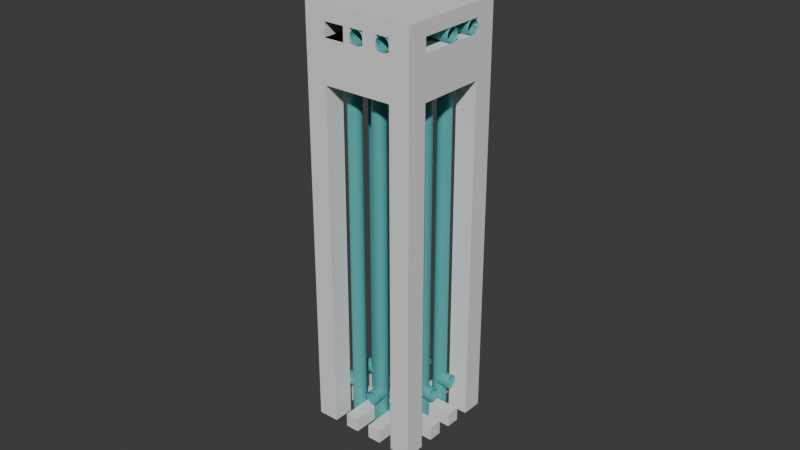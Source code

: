 # Source: vent035.blend  (saved by Blender 5.1.29; exported with 4.5.12 LTS)
import bpy
from mathutils import Matrix  # noqa: F401  (used for matrix-valued properties, if any)

bpy.ops.wm.read_factory_settings(use_empty=True)
scene = bpy.context.scene
scene.name = 'Scene'

# ---- collections
col_vents = bpy.data.collections.new('vents'); scene.collection.children.link(col_vents)

# ---- materials (node trees are filled in below, after node groups)
mat_material = bpy.data.materials.new('Material')

# ---- material node trees
mat_material.use_nodes = True; mat_material.node_tree.nodes.clear()
_N = mat_material.node_tree.nodes; _L = mat_material.node_tree.links
n0 = _N.new('ShaderNodeBsdfPrincipled'); n0.name = 'Principled BSDF'; n0.location = (-200, 100)
n0.inputs[0].default_value = (0.09139, 0.4162, 0.4162, 1.0)
n1 = _N.new('ShaderNodeOutputMaterial'); n1.name = 'Material Output'; n1.location = (200, 100)
_L.new(n0.outputs[0], n1.inputs[0])
n1.is_active_output = True

# ---- world
world_world = bpy.data.worlds.new('World'); scene.world = world_world
world_world.use_nodes = True; world_world.node_tree.nodes.clear()
_N = world_world.node_tree.nodes; _L = world_world.node_tree.links
n0 = _N.new('ShaderNodeOutputWorld'); n0.name = 'World Output'; n0.location = (200, 100)
n1 = _N.new('ShaderNodeBackground'); n1.name = 'Background'; n1.location = (-200, 100)
n1.inputs[0].default_value = (0.05088, 0.05088, 0.05088, 1.0)
_L.new(n1.outputs[0], n0.inputs[0])
n0.is_active_output = True
world_world.color = (0.05088, 0.05088, 0.05088)
world_world.sun_shadow_jitter_overblur = 0.0

# ---- meshes
me_cube_001 = bpy.data.meshes.new('Cube.001')
me_cube_001.from_pydata([(-0.8, -1.0, -1.0), (-0.8, -1.0, 1.0), (-0.8, 1.0, -1.0), (-0.8, 1.0, 1.0), (0.8, -1.0, -1.0), (0.8, -1.0, 1.0), (0.8, 1.0, -1.0), (0.8, 1.0, 1.0)], [], [(0, 1, 3, 2), (2, 3, 7, 6), (6, 7, 5, 4), (4, 5, 1, 0), (2, 6, 4, 0), (7, 3, 1, 5)])
_uv = me_cube_001.uv_layers.new(name='UVMap')
_uv.uv.foreach_set('vector', [0.375, 0.0, 0.625, 0.0, 0.625, 0.25, 0.375, 0.25, 0.375, 0.25, 0.625, 0.25, 0.625, 0.5, 0.375, 0.5, 0.375, 0.5, 0.625, 0.5, 0.625, 0.75, 0.375, 0.75, 0.375, 0.75, 0.625, 0.75, 0.625, 1.0, 0.375, 1.0, 0.125, 0.5, 0.375, 0.5, 0.375, 0.75, 0.125, 0.75, 0.625, 0.5, 0.875, 0.5, 0.875, 0.75, 0.625, 0.75])
me_cube_001.update()
me_cube_002 = bpy.data.meshes.new('Cube.002')
me_cube_002.from_pydata([(-0.8, -3.008, -1.001), (-0.8, -3.008, 0.179), (-0.8, -1.008, -1.001), (-0.8, -1.008, 0.179), (0.8, -3.008, -1.001), (0.8, -3.008, 0.179), (0.8, -1.008, -1.001), (0.8, -1.008, 0.179), (-0.8, -3.008, -0.9223), (-0.8, -3.0, 0.1396), (-0.8, -1.008, 0.1396), (-0.8, -1.008, -0.9223), (0.8, -1.008, 0.1396), (0.8, -1.008, -0.9223), (0.8, -3.0, 0.1396), (0.8, -3.008, -0.9223), (-0.8, -3.008, -0.883), (-0.8, -3.0, 0.1003), (-0.8, -1.008, 0.1003), (-0.8, -1.008, -0.883), (0.8, -1.008, 0.1003), (0.8, -1.008, -0.883), (0.8, -3.0, 0.1003), (0.8, -3.008, -0.883), (6.133, -3.008, -1.001), (6.133, -3.008, 0.179), (6.133, -1.008, -1.001), (6.133, -1.008, 0.179), (7.733, -3.008, -1.001), (7.733, -3.008, 0.179), (7.733, -1.008, -1.001), (7.733, -1.008, 0.179), (6.133, -3.008, -0.9223), (6.133, -3.008, 0.1396), (6.133, -1.008, 0.1396), (6.133, -1.008, -0.9223), (7.733, -1.008, 0.1396), (7.733, -1.008, -0.9223), (7.733, -3.008, 0.1396), (7.733, -3.008, -0.9223), (6.133, -3.008, -0.883), (6.133, -3.008, 0.1003), (6.133, -1.008, 0.1003), (6.133, -1.008, -0.883), (7.733, -1.008, 0.1003), (7.733, -1.008, -0.883), (7.733, -3.008, 0.1003), (7.733, -3.008, -0.883), (-0.8, -3.008, -0.0177), (-0.8, -1.008, -0.0177), (0.8, -1.008, -0.0177), (0.8, -3.008, -0.0177), (6.133, -3.008, -0.0177), (6.133, -1.008, -0.0177), (7.733, -1.008, -0.0177), (7.733, -3.008, -0.0177), (5.067, -3.008, 0.1396), (4.0, -3.008, 0.1396), (2.933, -3.008, 0.1396), (2.08, -3.008, 0.1396), (5.067, -3.008, 0.179), (4.0, -3.008, 0.179), (2.933, -3.008, 0.179), (2.08, -3.008, 0.179), (7.733, -9.658, -1.001), (7.733, -9.658, 0.179), (7.733, -11.66, -1.001), (7.733, -11.66, 0.179), (6.133, -9.658, -1.001), (6.133, -9.658, 0.179), (6.133, -11.66, -1.001), (6.133, -11.66, 0.179), (7.733, -9.658, -0.9223), (7.733, -9.658, 0.1396), (7.733, -11.66, 0.1396), (7.733, -11.66, -0.9223), (6.133, -11.66, 0.1396), (6.133, -11.66, -0.9223), (6.133, -9.658, 0.1396), (6.133, -9.658, -0.9223), (7.733, -9.658, -0.883), (7.733, -9.658, 0.1003), (7.733, -11.66, 0.1003), (7.733, -11.66, -0.883), (6.133, -11.66, 0.1003), (6.133, -11.66, -0.883), (6.133, -9.658, 0.1003), (6.133, -9.658, -0.883), (0.8, -9.658, -1.001), (0.8, -9.658, 0.179), (0.8, -11.66, -1.001), (0.8, -11.66, 0.179), (-0.8, -9.658, -1.001), (-0.8, -9.658, 0.179), (-0.8, -11.66, -1.001), (-0.8, -11.66, 0.179), (0.8, -9.658, -0.9223), (0.8, -9.658, 0.1396), (0.8, -11.66, 0.1396), (0.8, -11.66, -0.9223), (-0.8, -11.66, 0.1396), (-0.8, -11.66, -0.9223), (-0.8, -9.658, 0.1396), (-0.8, -9.658, -0.9223), (0.8, -9.658, -0.883), (0.8, -9.658, 0.1003), (0.8, -11.66, 0.1003), (0.8, -11.66, -0.883), (-0.8, -11.66, 0.1003), (-0.8, -11.66, -0.883), (-0.8, -9.658, 0.1003), (-0.8, -9.658, -0.883), (7.733, -9.658, -0.0177), (7.733, -11.66, -0.0177), (6.133, -11.66, -0.0177), (6.133, -9.658, -0.0177), (0.8, -9.658, -0.0177), (0.8, -11.66, -0.0177), (-0.8, -11.66, -0.0177), (-0.8, -9.658, -0.0177), (2.4, -9.658, 0.1396), (2.933, -9.658, 0.1396), (4.0, -9.658, 0.1396), (5.067, -9.658, 0.1396), (2.08, -9.658, 0.179), (2.933, -9.658, 0.179), (4.0, -9.658, 0.179), (5.067, -9.658, 0.179), (2.933, -7.0, 0.179), (2.933, -5.667, 0.179), (2.933, -7.0, 0.1396), (2.933, -5.667, 0.1396), (4.0, -5.667, 0.1396), (4.0, -7.0, 0.1396), (4.0, -7.0, 0.179), (4.0, -5.667, 0.179), (6.133, -3.008, 0.0413), (0.8, -3.008, 0.0413), (0.8, -9.658, 0.0413), (6.133, -9.658, 0.0413), (5.067, -3.008, 0.1003), (4.0, -3.008, 0.1003), (2.933, -3.008, 0.1003), (1.867, -3.008, 0.1003), (5.067, -3.008, 0.0413), (4.0, -3.008, 0.0413), (2.933, -3.008, 0.0413), (1.867, -3.008, 0.0413), (0.8, -8.328, 0.1003), (0.8, -6.998, 0.1003), (0.8, -5.668, 0.1003), (0.8, -5.0, 0.1003), (0.8, -8.328, 0.0413), (0.8, -6.998, 0.0413), (0.8, -5.668, 0.0413), (0.8, -4.338, 0.0413), (2.4, -9.658, 0.1003), (2.933, -9.658, 0.1003), (4.0, -9.658, 0.1003), (5.067, -9.658, 0.1003), (1.867, -9.658, 0.0413), (2.933, -9.658, 0.0413), (4.0, -9.658, 0.0413), (5.067, -9.658, 0.0413), (6.133, -4.338, 0.1003), (6.133, -5.668, 0.1003), (6.133, -6.998, 0.1003), (6.133, -8.328, 0.1003), (6.133, -8.328, 0.0413), (6.133, -6.998, 0.0413), (6.133, -5.668, 0.0413), (6.133, -4.338, 0.0413), (5.067, -3.008, 0.1003), (4.0, -3.008, 0.1003), (5.067, -3.008, 0.0413), (4.0, -3.008, 0.0413), (5.067, -4.338, 0.1003), (4.0, -4.338, 0.1003), (5.067, -4.338, 0.0413), (4.0, -4.338, 0.0413), (5.067, -5.668, 0.1003), (4.0, -5.668, 0.1003), (5.067, -5.668, 0.0413), (4.0, -5.668, 0.0413), (2.933, -5.668, 0.1003), (1.867, -5.668, 0.1003), (2.933, -5.668, 0.0413), (1.867, -5.668, 0.0413), (1.867, -8.328, 0.1003), (1.867, -6.998, 0.1003), (1.867, -8.328, 0.0413), (1.867, -6.998, 0.0413), (2.933, -8.328, 0.1003), (2.933, -6.998, 0.1003), (2.933, -8.328, 0.0413), (2.933, -6.998, 0.0413), (4.0, -8.328, 0.1003), (5.067, -8.328, 0.1003), (4.0, -8.328, 0.0413), (5.067, -8.328, 0.0413), (4.0, -6.998, 0.1003), (5.067, -6.998, 0.1003), (4.0, -6.998, 0.0413), (5.067, -6.998, 0.0413), (1.867, -4.338, 0.1003), (2.933, -4.338, 0.1003), (2.933, -4.338, 0.0413), (1.867, -4.338, 0.0413), (2.4, -11.66, 0.1396), (2.933, -11.66, 0.1396), (4.0, -11.66, 0.1396), (5.067, -11.66, 0.1396), (5.067, -11.66, 0.1003), (4.0, -11.66, 0.1003), (2.933, -11.66, 0.1003), (2.4, -11.66, 0.1003), (-0.8, -5.0, 0.1003), (-0.8, -5.668, 0.1003), (-0.8, -6.998, 0.1003), (-0.8, -8.328, 0.1003), (-0.8, -8.328, 0.1396), (-0.8, -6.998, 0.1396), (-0.8, -5.668, 0.1396), (-0.8, -5.0, 0.1396), (0.8, -8.328, 0.1396), (0.8, -6.998, 0.1396), (0.8, -5.668, 0.1396), (0.8, -5.0, 0.1396), (5.067, -1.008, 0.1396), (4.0, -1.008, 0.1396), (2.933, -1.008, 0.1396), (1.867, -1.008, 0.1396), (1.867, -1.008, 0.1003), (2.933, -1.008, 0.1003), (4.0, -1.008, 0.1003), (5.067, -1.008, 0.1003)], [], [(9, 1, 3, 10), (10, 3, 7, 12), (34, 33, 56, 57, 58, 59, 14, 12, 231, 230, 229, 228), (89, 124, 63, 5), (2, 6, 4, 0), (7, 3, 1, 5), (4, 15, 8, 0), (22, 14, 9, 17), (6, 13, 15, 4), (20, 12, 14, 22), (2, 11, 13, 6), (18, 10, 12, 20), (0, 8, 11, 2), (17, 9, 10, 18), (8, 16, 19, 11), (48, 17, 18, 49), (11, 19, 21, 13), (49, 18, 20, 50), (13, 21, 23, 15), (53, 52, 51, 50), (15, 23, 16, 8), (138, 116, 51, 137, 155, 154, 153, 152), (27, 34, 228, 229, 230, 231, 12, 7), (34, 27, 31, 36), (36, 31, 29, 38), (65, 73, 38, 29), (26, 30, 28, 24), (31, 27, 25, 29), (28, 39, 32, 24), (46, 38, 33, 41), (30, 37, 39, 28), (44, 36, 38, 46), (26, 35, 37, 30), (42, 34, 36, 44), (24, 32, 35, 26), (41, 33, 34, 42), (32, 40, 43, 35), (42, 53, 50, 20, 232, 233, 234, 235), (35, 43, 45, 37), (53, 42, 44, 54), (37, 45, 47, 39), (54, 44, 46, 55), (39, 47, 40, 32), (81, 112, 55, 46), (59, 63, 5, 14), (25, 27, 7, 5, 63, 62, 61, 60), (47, 55, 52, 40), (45, 54, 55, 47), (43, 53, 54, 45), (40, 52, 53, 43), (23, 51, 48, 16), (21, 50, 51, 23), (19, 49, 50, 21), (16, 48, 49, 19), (41, 42, 235, 234, 233, 232, 20, 22, 143, 142, 141, 140), (33, 25, 60, 56), (126, 127, 60, 61, 135, 134), (57, 61, 62, 58), (124, 125, 128, 129, 62, 63), (73, 65, 67, 74), (74, 67, 71, 76), (98, 97, 120, 121, 122, 123, 78, 76, 211, 210, 209, 208), (69, 65, 29, 25), (66, 70, 68, 64), (71, 67, 65, 69), (68, 79, 72, 64), (86, 78, 73, 81), (70, 77, 79, 68), (84, 76, 78, 86), (66, 75, 77, 70), (82, 74, 76, 84), (64, 72, 75, 66), (81, 73, 74, 82), (72, 80, 83, 75), (112, 81, 82, 113), (75, 83, 85, 77), (113, 82, 84, 114), (77, 85, 87, 79), (117, 116, 115, 114), (79, 87, 80, 72), (86, 81, 46, 41, 164, 165, 166, 167), (91, 98, 208, 209, 210, 211, 76, 71), (98, 91, 95, 100), (100, 95, 93, 102), (127, 69, 25, 60), (90, 94, 92, 88), (95, 91, 89, 93), (92, 103, 96, 88), (110, 102, 97, 105), (94, 101, 103, 92), (108, 100, 102, 110), (90, 99, 101, 94), (106, 98, 100, 108), (88, 96, 99, 90), (105, 97, 98, 106), (96, 104, 107, 99), (106, 117, 114, 84, 212, 213, 214, 215), (99, 107, 109, 101), (117, 106, 108, 118), (101, 109, 111, 103), (118, 108, 110, 119), (103, 111, 104, 96), (110, 105, 148, 149, 150, 151, 22, 17, 216, 217, 218, 219), (123, 127, 69, 78), (89, 91, 71, 69, 127, 126, 125, 124), (111, 119, 116, 104), (109, 118, 119, 111), (107, 117, 118, 109), (104, 116, 117, 107), (87, 115, 112, 80), (85, 114, 115, 87), (83, 113, 114, 85), (80, 112, 113, 83), (105, 106, 215, 214, 213, 212, 84, 86, 159, 158, 157, 156), (97, 89, 124, 120), (120, 124, 63, 59), (121, 125, 126, 122), (129, 131, 132, 135), (62, 129, 135, 61), (59, 120, 97, 224, 225, 226, 227, 14), (127, 123, 56, 60), (73, 78, 33, 38), (97, 102, 220, 221, 222, 223, 9, 14, 227, 226, 225, 224), (102, 93, 1, 9, 223, 222, 221, 220), (123, 56, 33, 78), (93, 89, 5, 1), (134, 133, 130, 128), (128, 130, 131, 129), (126, 134, 128, 125), (133, 134, 135, 132), (131, 58, 57, 132), (133, 122, 121, 130), (116, 119, 48, 51), (119, 110, 219, 218, 217, 216, 17, 48), (112, 115, 52, 55), (171, 164, 41, 136), (115, 139, 168, 169, 170, 171, 136, 52), (116, 138, 160, 161, 162, 163, 139, 115), (52, 136, 144, 145, 146, 147, 137, 51), (151, 155, 137, 22), (160, 138, 105, 156), (115, 52, 41, 164, 165, 166, 167, 86), (41, 140, 141, 142, 143, 22, 51, 52), (51, 116, 105, 148, 149, 150, 151, 22), (86, 159, 158, 157, 156, 105, 116, 115), (105, 138, 152, 148), (149, 148, 188, 189), (149, 153, 154, 150), (150, 154, 155, 151), (139, 163, 159, 86), (162, 158, 196, 198), (162, 161, 157, 158), (161, 160, 156, 157), (139, 86, 167, 168), (199, 203, 169, 168), (169, 166, 165, 170), (182, 178, 171, 170), (140, 141, 173, 172), (146, 145, 141, 142), (205, 204, 185, 184), (137, 147, 143, 22), (144, 136, 41, 140), (173, 175, 179, 177), (141, 145, 175, 173), (145, 144, 174, 175), (144, 140, 172, 174), (176, 177, 181, 180), (172, 173, 177, 176), (174, 172, 176, 178), (175, 174, 178, 179), (183, 182, 180, 181), (180, 182, 170, 165), (179, 178, 182, 183), (184, 186, 183, 181), (195, 191, 187, 186), (205, 184, 181, 177), (204, 207, 187, 185), (207, 206, 186, 187), (188, 190, 194, 192), (148, 152, 190, 188), (153, 149, 189, 191), (152, 153, 191, 190), (202, 198, 194, 195), (189, 188, 192, 193), (193, 195, 186, 184), (190, 191, 195, 194), (199, 198, 202, 203), (163, 162, 198, 199), (158, 159, 197, 196), (159, 163, 199, 197), (203, 202, 200, 201), (197, 199, 168, 167), (196, 197, 201, 200), (200, 202, 195, 193), (203, 201, 166, 169), (201, 197, 167, 166), (178, 176, 164, 171), (176, 180, 165, 164), (147, 146, 206, 207), (143, 147, 207, 204), (146, 142, 205, 206), (142, 143, 204, 205), (186, 206, 179, 183), (206, 205, 177, 179), (191, 189, 185, 187), (189, 193, 184, 185), (198, 196, 192, 194), (196, 200, 193, 192), (213, 212, 211, 210), (215, 214, 209, 208), (105, 106, 215, 156), (208, 98, 97, 120), (156, 215, 208, 120), (158, 213, 210, 122), (210, 209, 121, 122), (214, 157, 121, 209), (157, 156, 120, 121), (212, 159, 123, 211), (159, 158, 122, 123), (220, 221, 218, 219), (224, 220, 219, 148), (224, 97, 102, 220), (226, 225, 221, 222), (222, 223, 216, 217), (9, 223, 227, 14), (221, 225, 149, 218), (225, 224, 148, 149), (226, 222, 217, 150), (223, 227, 151, 216), (227, 226, 150, 151)])
_uv = me_cube_002.uv_layers.new(name='UVMap')
_uv.uv.foreach_set('vector', [0.5417, 0.0, 0.625, 0.0, 0.625, 0.25, 0.5417, 0.25, 0.5417, 0.25, 0.625, 0.25, 0.625, 0.5, 0.5417, 0.5, 0.5417, 0.25, 0.5417, 0.0, 0.5417, 0.15, 0.5417, 0.3, 0.5417, 0.45, 0.5417, 0.6, 0.5417, 0.75, 0.5417, 0.5, 0.5417, 0.45, 0.5417, 0.4, 0.5417, 0.35, 0.5417, 0.3, 0.625, 1.0, 0.625, 0.95, 0.675, 0.75, 0.625, 0.75, 0.125, 0.5, 0.375, 0.5, 0.375, 0.75, 0.125, 0.75, 0.625, 0.5, 0.875, 0.5, 0.875, 0.75, 0.625, 0.75, 0.375, 0.75, 0.4583, 0.75, 0.4583, 1.0, 0.375, 1.0, 0.5139, 0.75, 0.5417, 0.75, 0.5417, 1.0, 0.5139, 1.0, 0.375, 0.5, 0.4583, 0.5, 0.4583, 0.75, 0.375, 0.75, 0.5139, 0.5, 0.5417, 0.5, 0.5417, 0.75, 0.5139, 0.75, 0.375, 0.25, 0.4583, 0.25, 0.4583, 0.5, 0.375, 0.5, 0.5139, 0.25, 0.5417, 0.25, 0.5417, 0.5, 0.5139, 0.5, 0.375, 0.0, 0.4583, 0.0, 0.4583, 0.25, 0.375, 0.25, 0.5139, 0.0, 0.5417, 0.0, 0.5417, 0.25, 0.5139, 0.25, 0.4583, 0.0, 0.4861, 0.0, 0.4861, 0.25, 0.4583, 0.25, 0.5, 0.0, 0.5139, 0.0, 0.5139, 0.25, 0.5, 0.25, 0.4583, 0.25, 0.4861, 0.25, 0.4861, 0.5, 0.4583, 0.5, 0.5, 0.25, 0.5139, 0.25, 0.5139, 0.5, 0.5, 0.5, 0.4583, 0.5, 0.4861, 0.5, 0.4861, 0.75, 0.4583, 0.75, 0.5, 0.25, 0.5, 0.0, 0.5, 0.75, 0.5, 0.5, 0.4583, 0.75, 0.4861, 0.75, 0.4861, 1.0, 0.4583, 1.0, 0.5069, 1.0, 0.5, 1.0, 0.5, 0.75, 0.5069, 0.75, 0.5069, 0.8, 0.5069, 0.85, 0.5069, 0.9, 0.5069, 0.95, 0.625, 0.25, 0.5417, 0.25, 0.5417, 0.3, 0.5417, 0.35, 0.5417, 0.4, 0.5417, 0.45, 0.5417, 0.5, 0.625, 0.5, 0.5417, 0.25, 0.625, 0.25, 0.625, 0.5, 0.5417, 0.5, 0.5417, 0.5, 0.625, 0.5, 0.625, 0.75, 0.5417, 0.75, 0.625, 0.0, 0.5417, 0.0, 0.5417, 0.75, 0.625, 0.75, 0.125, 0.5, 0.375, 0.5, 0.375, 0.75, 0.125, 0.75, 0.625, 0.5, 0.875, 0.5, 0.875, 0.75, 0.625, 0.75, 0.375, 0.75, 0.4583, 0.75, 0.4583, 1.0, 0.375, 1.0, 0.5139, 0.75, 0.5417, 0.75, 0.5417, 1.0, 0.5139, 1.0, 0.375, 0.5, 0.4583, 0.5, 0.4583, 0.75, 0.375, 0.75, 0.5139, 0.5, 0.5417, 0.5, 0.5417, 0.75, 0.5139, 0.75, 0.375, 0.25, 0.4583, 0.25, 0.4583, 0.5, 0.375, 0.5, 0.5139, 0.25, 0.5417, 0.25, 0.5417, 0.5, 0.5139, 0.5, 0.375, 0.0, 0.4583, 0.0, 0.4583, 0.25, 0.375, 0.25, 0.5139, 0.0, 0.5417, 0.0, 0.5417, 0.25, 0.5139, 0.25, 0.4583, 0.0, 0.4861, 0.0, 0.4861, 0.25, 0.4583, 0.25, 0.5139, 0.25, 0.5, 0.25, 0.5, 0.5, 0.5139, 0.5, 0.5139, 0.45, 0.5139, 0.4, 0.5139, 0.35, 0.5139, 0.3, 0.4583, 0.25, 0.4861, 0.25, 0.4861, 0.5, 0.4583, 0.5, 0.5, 0.25, 0.5139, 0.25, 0.5139, 0.5, 0.5, 0.5, 0.4583, 0.5, 0.4861, 0.5, 0.4861, 0.75, 0.4583, 0.75, 0.5, 0.5, 0.5139, 0.5, 0.5139, 0.75, 0.5, 0.75, 0.4583, 0.75, 0.4861, 0.75, 0.4861, 1.0, 0.4583, 1.0, 0.5139, 0.0, 0.5, 0.0, 0.5, 0.75, 0.5139, 0.75, 0.5417, 0.8, 0.625, 0.8, 0.625, 0.75, 0.5417, 0.75, 0.875, 0.75, 0.875, 0.5, 0.625, 0.5, 0.625, 0.75, 0.675, 0.75, 0.725, 0.75, 0.775, 0.75, 0.825, 0.75, 0.4861, 0.75, 0.5, 0.75, 0.5, 1.0, 0.4861, 1.0, 0.4861, 0.5, 0.5, 0.5, 0.5, 0.75, 0.4861, 0.75, 0.4861, 0.25, 0.5, 0.25, 0.5, 0.5, 0.4861, 0.5, 0.4861, 0.0, 0.5, 0.0, 0.5, 0.25, 0.4861, 0.25, 0.4861, 0.75, 0.5, 0.75, 0.5, 1.0, 0.4861, 1.0, 0.4861, 0.5, 0.5, 0.5, 0.5, 0.75, 0.4861, 0.75, 0.4861, 0.25, 0.5, 0.25, 0.5, 0.5, 0.4861, 0.5, 0.4861, 0.0, 0.5, 0.0, 0.5, 0.25, 0.4861, 0.25, 0.5139, 0.0, 0.5139, 0.25, 0.5139, 0.3, 0.5139, 0.35, 0.5139, 0.4, 0.5139, 0.45, 0.5139, 0.5, 0.5139, 0.75, 0.5139, 0.6, 0.5139, 0.45, 0.5139, 0.3, 0.5139, 0.15, 0.5417, 1.0, 0.625, 1.0, 0.625, 0.95, 0.5417, 0.95, 0.725, 0.75, 0.675, 0.75, 0.825, 0.75, 0.775, 0.75, 0.7583, 0.75, 0.7417, 0.75, 0.5417, 0.9, 0.625, 0.9, 0.625, 0.85, 0.5417, 0.85, 0.825, 0.75, 0.775, 0.75, 0.7583, 0.75, 0.7417, 0.75, 0.725, 0.75, 0.675, 0.75, 0.5417, 0.0, 0.625, 0.0, 0.625, 0.25, 0.5417, 0.25, 0.5417, 0.25, 0.625, 0.25, 0.625, 0.5, 0.5417, 0.5, 0.5417, 0.25, 0.5417, 0.0, 0.5417, 0.15, 0.5417, 0.3, 0.5417, 0.45, 0.5417, 0.6, 0.5417, 0.75, 0.5417, 0.5, 0.5417, 0.45, 0.5417, 0.4, 0.5417, 0.35, 0.5417, 0.3, 0.625, 0.75, 0.875, 0.75, 0.625, 0.75, 0.875, 0.75, 0.125, 0.5, 0.375, 0.5, 0.375, 0.75, 0.125, 0.75, 0.625, 0.5, 0.875, 0.5, 0.875, 0.75, 0.625, 0.75, 0.375, 0.75, 0.4583, 0.75, 0.4583, 1.0, 0.375, 1.0, 0.5139, 0.75, 0.5417, 0.75, 0.5417, 1.0, 0.5139, 1.0, 0.375, 0.5, 0.4583, 0.5, 0.4583, 0.75, 0.375, 0.75, 0.5139, 0.5, 0.5417, 0.5, 0.5417, 0.75, 0.5139, 0.75, 0.375, 0.25, 0.4583, 0.25, 0.4583, 0.5, 0.375, 0.5, 0.5139, 0.25, 0.5417, 0.25, 0.5417, 0.5, 0.5139, 0.5, 0.375, 0.0, 0.4583, 0.0, 0.4583, 0.25, 0.375, 0.25, 0.5139, 0.0, 0.5417, 0.0, 0.5417, 0.25, 0.5139, 0.25, 0.4583, 0.0, 0.4861, 0.0, 0.4861, 0.25, 0.4583, 0.25, 0.5, 0.0, 0.5139, 0.0, 0.5139, 0.25, 0.5, 0.25, 0.4583, 0.25, 0.4861, 0.25, 0.4861, 0.5, 0.4583, 0.5, 0.5, 0.25, 0.5139, 0.25, 0.5139, 0.5, 0.5, 0.5, 0.4583, 0.5, 0.4861, 0.5, 0.4861, 0.75, 0.4583, 0.75, 0.5, 0.25, 0.5, 0.0, 0.5, 0.75, 0.5, 0.5, 0.4583, 0.75, 0.4861, 0.75, 0.4861, 1.0, 0.4583, 1.0, 0.5139, 0.75, 0.5139, 1.0, 0.5139, 0.75, 0.5139, 1.0, 0.5139, 0.95, 0.5139, 0.9, 0.5139, 0.85, 0.5139, 0.8, 0.625, 0.25, 0.5417, 0.25, 0.5417, 0.3, 0.5417, 0.35, 0.5417, 0.4, 0.5417, 0.45, 0.5417, 0.5, 0.625, 0.5, 0.5417, 0.25, 0.625, 0.25, 0.625, 0.5, 0.5417, 0.5, 0.5417, 0.5, 0.625, 0.5, 0.625, 0.75, 0.5417, 0.75, 0.675, 0.75, 0.625, 0.75, 0.625, 1.0, 0.625, 0.95, 0.125, 0.5, 0.375, 0.5, 0.375, 0.75, 0.125, 0.75, 0.625, 0.5, 0.875, 0.5, 0.875, 0.75, 0.625, 0.75, 0.375, 0.75, 0.4583, 0.75, 0.4583, 1.0, 0.375, 1.0, 0.5139, 0.75, 0.5417, 0.75, 0.5417, 1.0, 0.5139, 1.0, 0.375, 0.5, 0.4583, 0.5, 0.4583, 0.75, 0.375, 0.75, 0.5139, 0.5, 0.5417, 0.5, 0.5417, 0.75, 0.5139, 0.75, 0.375, 0.25, 0.4583, 0.25, 0.4583, 0.5, 0.375, 0.5, 0.5139, 0.25, 0.5417, 0.25, 0.5417, 0.5, 0.5139, 0.5, 0.375, 0.0, 0.4583, 0.0, 0.4583, 0.25, 0.375, 0.25, 0.5139, 0.0, 0.5417, 0.0, 0.5417, 0.25, 0.5139, 0.25, 0.4583, 0.0, 0.4861, 0.0, 0.4861, 0.25, 0.4583, 0.25, 0.5139, 0.25, 0.5, 0.25, 0.5, 0.5, 0.5139, 0.5, 0.5139, 0.45, 0.5139, 0.4, 0.5139, 0.35, 0.5139, 0.3, 0.4583, 0.25, 0.4861, 0.25, 0.4861, 0.5, 0.4583, 0.5, 0.5, 0.25, 0.5139, 0.25, 0.5139, 0.5, 0.5, 0.5, 0.4583, 0.5, 0.4861, 0.5, 0.4861, 0.75, 0.4583, 0.75, 0.5, 0.5, 0.5139, 0.5, 0.5139, 0.75, 0.5, 0.75, 0.4583, 0.75, 0.4861, 0.75, 0.4861, 1.0, 0.4583, 1.0, 0.5139, 0.75, 0.5139, 1.0, 0.5139, 0.95, 0.5139, 0.9, 0.5139, 0.85, 0.5139, 0.8, 0.5139, 0.75, 0.5139, 1.0, 0.5139, 0.95, 0.5139, 0.9, 0.5139, 0.85, 0.5139, 0.8, 0.5417, 0.8, 0.625, 0.8, 0.625, 0.75, 0.5417, 0.75, 0.875, 0.75, 0.875, 0.5, 0.625, 0.5, 0.625, 0.75, 0.675, 0.75, 0.725, 0.75, 0.775, 0.75, 0.825, 0.75, 0.4861, 0.75, 0.5, 0.75, 0.5, 1.0, 0.4861, 1.0, 0.4861, 0.5, 0.5, 0.5, 0.5, 0.75, 0.4861, 0.75, 0.4861, 0.25, 0.5, 0.25, 0.5, 0.5, 0.4861, 0.5, 0.4861, 0.0, 0.5, 0.0, 0.5, 0.25, 0.4861, 0.25, 0.4861, 0.75, 0.5, 0.75, 0.5, 1.0, 0.4861, 1.0, 0.4861, 0.5, 0.5, 0.5, 0.5, 0.75, 0.4861, 0.75, 0.4861, 0.25, 0.5, 0.25, 0.5, 0.5, 0.4861, 0.5, 0.4861, 0.0, 0.5, 0.0, 0.5, 0.25, 0.4861, 0.25, 0.5139, 0.0, 0.5139, 0.25, 0.5139, 0.3, 0.5139, 0.35, 0.5139, 0.4, 0.5139, 0.45, 0.5139, 0.5, 0.5139, 0.75, 0.5139, 0.6, 0.5139, 0.45, 0.5139, 0.3, 0.5139, 0.15, 0.5417, 1.0, 0.625, 1.0, 0.625, 0.95, 0.5417, 0.95, 0.5417, 0.95, 0.625, 0.95, 0.625, 0.8, 0.5417, 0.8, 0.5417, 0.9, 0.625, 0.9, 0.625, 0.85, 0.5417, 0.85, 0.625, 0.8667, 0.5417, 0.8667, 0.5417, 0.8833, 0.625, 0.8833, 0.725, 0.75, 0.7417, 0.75, 0.7583, 0.75, 0.775, 0.75, 0.5417, 0.8, 0.5417, 0.95, 0.5417, 1.0, 0.5417, 0.95, 0.5417, 0.9, 0.5417, 0.85, 0.5417, 0.8, 0.5417, 0.75, 0.625, 0.8, 0.5417, 0.8, 0.5417, 0.95, 0.625, 0.95, 0.5417, 1.0, 0.5417, 0.75, 0.5417, 1.0, 0.5417, 0.75, 0.5417, 1.0, 0.5417, 0.75, 0.5417, 0.8, 0.5417, 0.85, 0.5417, 0.9, 0.5417, 0.95, 0.5417, 1.0, 0.5417, 0.75, 0.5417, 0.8, 0.5417, 0.85, 0.5417, 0.9, 0.5417, 0.95, 0.5417, 0.75, 0.625, 0.75, 0.625, 0.0, 0.5417, 0.0, 0.5417, 0.15, 0.5417, 0.3, 0.5417, 0.45, 0.5417, 0.6, 0.5417, 0.8, 0.5417, 0.95, 0.5417, 1.0, 0.5417, 0.75, 0.625, 0.75, 0.875, 0.75, 0.625, 0.75, 0.875, 0.75, 0.625, 0.8667, 0.5417, 0.8667, 0.5417, 0.8833, 0.625, 0.8833, 0.625, 0.8833, 0.5417, 0.8833, 0.5417, 0.8667, 0.625, 0.8667, 0.725, 0.75, 0.7417, 0.75, 0.7583, 0.75, 0.775, 0.75, 0.5417, 0.8667, 0.625, 0.8667, 0.625, 0.8833, 0.5417, 0.8833, 0.5417, 0.8667, 0.5417, 0.85, 0.5417, 0.9, 0.5417, 0.8833, 0.5417, 0.8667, 0.5417, 0.85, 0.5417, 0.9, 0.5417, 0.8833, 0.5, 1.0, 0.5, 0.75, 0.5, 1.0, 0.5, 0.75, 0.5, 0.75, 0.5139, 0.75, 0.5139, 0.6, 0.5139, 0.45, 0.5139, 0.3, 0.5139, 0.15, 0.5139, 0.0, 0.5, 0.0, 0.5, 1.0, 0.5, 0.75, 0.5, 1.0, 0.5, 0.75, 0.5069, 0.95, 0.5139, 0.95, 0.5139, 1.0, 0.5069, 1.0, 0.5, 0.75, 0.5069, 0.75, 0.5069, 0.8, 0.5069, 0.85, 0.5069, 0.9, 0.5069, 0.95, 0.5069, 1.0, 0.5, 1.0, 0.5, 1.0, 0.5069, 1.0, 0.5069, 0.95, 0.5069, 0.9, 0.5069, 0.85, 0.5069, 0.8, 0.5069, 0.75, 0.5, 0.75, 0.5, 1.0, 0.5069, 1.0, 0.5069, 0.95, 0.5069, 0.9, 0.5069, 0.85, 0.5069, 0.8, 0.5069, 0.75, 0.5, 0.75, 0.5139, 0.8, 0.5069, 0.8, 0.5069, 0.75, 0.5139, 0.75, 0.5069, 0.95, 0.5069, 1.0, 0.5139, 0.0, 0.5139, 0.15, 0.5, 0.75, 0.5, 1.0, 0.5139, 1.0, 0.5139, 0.95, 0.5139, 0.9, 0.5139, 0.85, 0.5139, 0.8, 0.5139, 0.75, 0.5139, 0.0, 0.5139, 0.15, 0.5139, 0.3, 0.5139, 0.45, 0.5139, 0.6, 0.5139, 0.75, 0.5, 0.75, 0.5, 1.0, 0.5, 0.75, 0.5, 1.0, 0.5139, 1.0, 0.5139, 0.95, 0.5139, 0.9, 0.5139, 0.85, 0.5139, 0.8, 0.5139, 0.75, 0.5139, 0.75, 0.5139, 0.6, 0.5139, 0.45, 0.5139, 0.3, 0.5139, 0.15, 0.5139, 0.0, 0.5, 1.0, 0.5, 0.75, 0.5139, 1.0, 0.5069, 1.0, 0.5069, 0.95, 0.5139, 0.95, 0.5139, 0.9, 0.5139, 0.95, 0.5139, 0.95, 0.5139, 0.9, 0.5139, 0.9, 0.5069, 0.9, 0.5069, 0.85, 0.5139, 0.85, 0.5139, 0.85, 0.5069, 0.85, 0.5069, 0.8, 0.5139, 0.8, 0.5069, 0.75, 0.5069, 0.8, 0.5139, 0.6, 0.5139, 0.75, 0.5069, 0.85, 0.5139, 0.45, 0.5139, 0.45, 0.5069, 0.85, 0.5069, 0.85, 0.5069, 0.9, 0.5139, 0.3, 0.5139, 0.45, 0.5069, 0.9, 0.5069, 0.95, 0.5139, 0.15, 0.5139, 0.3, 0.5069, 0.75, 0.5139, 0.75, 0.5139, 0.8, 0.5069, 0.8, 0.5069, 0.8, 0.5069, 0.8, 0.5069, 0.85, 0.5069, 0.8, 0.5069, 0.85, 0.5139, 0.85, 0.5139, 0.9, 0.5069, 0.9, 0.5069, 0.95, 0.5069, 0.95, 0.5069, 0.95, 0.5069, 0.9, 0.5139, 0.15, 0.5139, 0.3, 0.5139, 0.3, 0.5139, 0.15, 0.5069, 0.85, 0.5069, 0.9, 0.5139, 0.3, 0.5139, 0.45, 0.5139, 0.45, 0.5139, 0.6, 0.5139, 0.6, 0.5139, 0.45, 0.5069, 0.75, 0.5069, 0.8, 0.5139, 0.6, 0.5139, 0.75, 0.5069, 0.95, 0.5069, 1.0, 0.5139, 0.0, 0.5139, 0.15, 0.5139, 0.3, 0.5069, 0.9, 0.5069, 0.9, 0.5139, 0.3, 0.5139, 0.3, 0.5069, 0.9, 0.5069, 0.9, 0.5139, 0.3, 0.5069, 0.9, 0.5069, 0.95, 0.5069, 0.95, 0.5069, 0.9, 0.5069, 0.95, 0.5139, 0.15, 0.5139, 0.15, 0.5069, 0.95, 0.5139, 0.15, 0.5139, 0.3, 0.5139, 0.3, 0.5139, 0.15, 0.5139, 0.15, 0.5139, 0.3, 0.5139, 0.3, 0.5139, 0.15, 0.5069, 0.95, 0.5139, 0.15, 0.5139, 0.15, 0.5069, 0.95, 0.5069, 0.9, 0.5069, 0.95, 0.5069, 0.95, 0.5069, 0.9, 0.5069, 0.9, 0.5069, 0.95, 0.5139, 0.15, 0.5139, 0.3, 0.5139, 0.15, 0.5069, 0.95, 0.5069, 0.9, 0.5139, 0.9, 0.5069, 0.9, 0.5069, 0.95, 0.5069, 0.95, 0.5069, 0.9, 0.5139, 0.45, 0.5069, 0.85, 0.5069, 0.9, 0.5139, 0.3, 0.5069, 0.9, 0.5069, 0.9, 0.5069, 0.8, 0.5069, 0.85, 0.5139, 0.45, 0.5139, 0.45, 0.5139, 0.3, 0.5139, 0.3, 0.5139, 0.6, 0.5069, 0.8, 0.5069, 0.8, 0.5139, 0.6, 0.5069, 0.8, 0.5069, 0.85, 0.5069, 0.85, 0.5069, 0.8, 0.5139, 0.95, 0.5069, 0.95, 0.5069, 0.95, 0.5139, 0.95, 0.5139, 0.95, 0.5069, 0.95, 0.5069, 0.95, 0.5139, 0.95, 0.5069, 0.9, 0.5139, 0.9, 0.5139, 0.9, 0.5069, 0.9, 0.5069, 0.95, 0.5069, 0.9, 0.5069, 0.9, 0.5069, 0.95, 0.5069, 0.85, 0.5069, 0.85, 0.5069, 0.95, 0.5069, 0.9, 0.5139, 0.9, 0.5139, 0.95, 0.5139, 0.95, 0.5139, 0.9, 0.5139, 0.9, 0.5069, 0.9, 0.5069, 0.85, 0.5139, 0.45, 0.5069, 0.95, 0.5069, 0.9, 0.5069, 0.9, 0.5069, 0.95, 0.5069, 0.8, 0.5069, 0.85, 0.5069, 0.85, 0.5069, 0.8, 0.5069, 0.8, 0.5069, 0.85, 0.5069, 0.85, 0.5069, 0.8, 0.5139, 0.45, 0.5139, 0.6, 0.5139, 0.6, 0.5139, 0.45, 0.5139, 0.6, 0.5069, 0.8, 0.5069, 0.8, 0.5139, 0.6, 0.5069, 0.8, 0.5069, 0.85, 0.5139, 0.45, 0.5139, 0.6, 0.5139, 0.6, 0.5069, 0.8, 0.5069, 0.8, 0.5139, 0.8, 0.5139, 0.45, 0.5139, 0.6, 0.5139, 0.6, 0.5139, 0.45, 0.5139, 0.45, 0.5069, 0.85, 0.5069, 0.9, 0.5139, 0.9, 0.5069, 0.8, 0.5139, 0.6, 0.5139, 0.85, 0.5069, 0.85, 0.5139, 0.6, 0.5139, 0.6, 0.5139, 0.8, 0.5139, 0.85, 0.5069, 0.95, 0.5139, 0.15, 0.5139, 0.95, 0.5069, 0.95, 0.5139, 0.15, 0.5139, 0.15, 0.5139, 0.9, 0.5139, 0.95, 0.5069, 0.8, 0.5069, 0.85, 0.5069, 0.85, 0.5069, 0.8, 0.5139, 0.6, 0.5069, 0.8, 0.5069, 0.8, 0.5139, 0.6, 0.5069, 0.85, 0.5139, 0.45, 0.5139, 0.45, 0.5069, 0.85, 0.5139, 0.45, 0.5139, 0.6, 0.5139, 0.6, 0.5139, 0.45, 0.5069, 0.85, 0.5069, 0.85, 0.5069, 0.9, 0.5069, 0.9, 0.5069, 0.85, 0.5139, 0.45, 0.5139, 0.3, 0.5069, 0.9, 0.5069, 0.9, 0.5139, 0.9, 0.5139, 0.6, 0.5069, 0.8, 0.5139, 0.9, 0.5139, 0.9, 0.5139, 0.45, 0.5139, 0.6, 0.5069, 0.85, 0.5139, 0.45, 0.5139, 0.95, 0.5069, 0.95, 0.5139, 0.45, 0.5139, 0.45, 0.5139, 0.9, 0.5139, 0.95, 0.5139, 0.4, 0.5139, 0.45, 0.5417, 0.45, 0.5417, 0.4, 0.5139, 0.3, 0.5139, 0.35, 0.5417, 0.35, 0.5417, 0.3, 0.5139, 0.0, 0.5139, 0.25, 0.5139, 0.3, 0.5139, 0.15, 0.5417, 0.3, 0.5417, 0.25, 0.5417, 1.0, 0.5417, 0.95, 0.5139, 0.15, 0.5139, 0.3, 0.5417, 0.3, 0.5417, 0.95, 0.5139, 0.45, 0.5139, 0.4, 0.5417, 0.4, 0.5417, 0.85, 0.5417, 0.4, 0.5417, 0.35, 0.5417, 0.9, 0.5417, 0.85, 0.5139, 0.35, 0.5139, 0.3, 0.5417, 0.9, 0.5417, 0.35, 0.5139, 0.3, 0.5139, 0.15, 0.5417, 0.15, 0.5417, 0.3, 0.5139, 0.45, 0.5139, 0.6, 0.5417, 0.8, 0.5417, 0.45, 0.5139, 0.6, 0.5139, 0.45, 0.5417, 0.45, 0.5417, 0.6, 0.5417, 0.8, 0.5417, 0.85, 0.5139, 0.85, 0.5139, 0.8, 0.5417, 0.95, 0.5417, 0.6, 0.5139, 0.6, 0.5139, 0.95, 0.5417, 0.95, 0.5417, 1.0, 0.5417, 0.75, 0.5417, 0.6, 0.5417, 0.85, 0.5417, 0.9, 0.5417, 0.45, 0.5417, 0.3, 0.5417, 0.9, 0.5417, 0.95, 0.5139, 0.95, 0.5139, 0.9, 0.5417, 0.0, 0.5417, 0.15, 0.5417, 0.8, 0.5417, 0.75, 0.5417, 0.45, 0.5417, 0.9, 0.5139, 0.9, 0.5139, 0.45, 0.5417, 0.9, 0.5417, 0.95, 0.5139, 0.95, 0.5139, 0.9, 0.5417, 0.85, 0.5417, 0.3, 0.5139, 0.9, 0.5139, 0.85, 0.5417, 0.15, 0.5417, 0.8, 0.5139, 0.8, 0.5139, 0.15, 0.5417, 0.8, 0.5417, 0.85, 0.5139, 0.85, 0.5139, 0.8])
me_cube_002.update()

# ---- curves / text
cu_b_ziercurve_007 = bpy.data.curves.new('BézierCurve.007', 'CURVE')
cu_b_ziercurve_007.dimensions = '3D'
_sp = cu_b_ziercurve_007.splines.new('BEZIER'); _sp.bezier_points.add(0)
_sp.bezier_points.foreach_set('co', [-18.5, 4.3, 46.0])
_sp.bezier_points.foreach_set('handle_left', [-18.5, 4.3, 45.0])
_sp.bezier_points.foreach_set('handle_right', [-18.5, 4.3, 47.0])
for _p, _l, _r in zip(_sp.bezier_points, ['ALIGNED'], ['ALIGNED']): _p.handle_left_type = _l; _p.handle_right_type = _r
_sp.order_u = 0
_sp.order_v = 0
_sp = cu_b_ziercurve_007.splines.new('BEZIER'); _sp.bezier_points.add(2)
_sp.bezier_points.foreach_set('co', [0.0, 0.0, 58.0, 0.0, 0.0, 5.0, 0.0, 0.0, 0.0])
_sp.bezier_points.foreach_set('handle_left', [0.0, -0.001541, 59.0, 0.0, 0.0, 6.0, 0.0, 0.0, 1.0])
_sp.bezier_points.foreach_set('handle_right', [0.0, 0.001546, 57.0, 0.0, 0.0, 4.0, 0.0, 0.0, -1.0])
for _p, _l, _r in zip(_sp.bezier_points, ['ALIGNED', 'ALIGNED', 'ALIGNED'], ['ALIGNED', 'ALIGNED', 'ALIGNED']): _p.handle_left_type = _l; _p.handle_right_type = _r
_sp.order_u = 0
_sp.order_v = 0
_sp = cu_b_ziercurve_007.splines.new('BEZIER'); _sp.bezier_points.add(1)
_sp.bezier_points.foreach_set('co', [-2.0, 0.0, 5.0, 0.0, 0.0, 5.0])
_sp.bezier_points.foreach_set('handle_left', [-2.707, 0.0, 5.0, -1.0, 0.0, 5.0])
_sp.bezier_points.foreach_set('handle_right', [-1.0, 0.0, 5.0, 1.0, 0.0, 5.0])
for _p, _l, _r in zip(_sp.bezier_points, ['ALIGNED', 'ALIGNED'], ['ALIGNED', 'ALIGNED']): _p.handle_left_type = _l; _p.handle_right_type = _r
_sp.order_u = 0
_sp.order_v = 0
_sp = cu_b_ziercurve_007.splines.new('BEZIER'); _sp.bezier_points.add(1)
_sp.bezier_points.foreach_set('co', [-4.0, 0.0, 57.0, 0.0, 0.0, 57.0])
_sp.bezier_points.foreach_set('handle_left', [-4.707, 0.0, 57.0, -1.0, 0.0, 57.0])
_sp.bezier_points.foreach_set('handle_right', [-3.0, 0.0, 57.0, 1.0, 0.0, 57.0])
for _p, _l, _r in zip(_sp.bezier_points, ['ALIGNED', 'ALIGNED'], ['ALIGNED', 'ALIGNED']): _p.handle_left_type = _l; _p.handle_right_type = _r
_sp.order_u = 0
_sp.order_v = 0
cu_b_ziercurve_007.materials.append(mat_material)
cu_b_ziercurve_007.use_path = True
cu_b_ziercurve_007.bevel_depth = 1.0
cu_b_ziercurve_007.fill_mode = 'FULL'

# ---- objects
ob_main_vent_004 = bpy.data.objects.new('main_vent.004', cu_b_ziercurve_007)
ob_main_vent_001 = bpy.data.objects.new('main_vent.001', cu_b_ziercurve_007)
ob_main_vent_002 = bpy.data.objects.new('main_vent.002', cu_b_ziercurve_007)
ob_main_vent_003 = bpy.data.objects.new('main_vent.003', cu_b_ziercurve_007)
ob_main_vent_005 = bpy.data.objects.new('main_vent.005', cu_b_ziercurve_007)
ob_main_vent_006 = bpy.data.objects.new('main_vent.006', cu_b_ziercurve_007)
ob_main_vent_007 = bpy.data.objects.new('main_vent.007', cu_b_ziercurve_007)
ob_main_vent_008 = bpy.data.objects.new('main_vent.008', cu_b_ziercurve_007)
ob_cube_001 = bpy.data.objects.new('Cube.001', me_cube_001)
ob_cube_002 = bpy.data.objects.new('Cube.002', me_cube_001)
ob_cube_003 = bpy.data.objects.new('Cube.003', me_cube_001)
ob_cube_004 = bpy.data.objects.new('Cube.004', me_cube_001)
ob_cube_005 = bpy.data.objects.new('Cube.005', me_cube_002)

# ---- transforms, parenting, visibility, modifiers, constraints
ob_main_vent_004.location = (-2.0, 0.0, 0.0)
_m = ob_main_vent_004.modifiers.new('Solidify', 'SOLIDIFY')
_m.thickness = 0.025
_m.offset = 1.0
ob_main_vent_001.location = (-2.0, 4.0, 0.0)
_m = ob_main_vent_001.modifiers.new('Solidify', 'SOLIDIFY')
_m.thickness = 0.025
_m.offset = 1.0
ob_main_vent_002.location = (-2.0, 8.0, 0.0)
ob_main_vent_002.rotation_euler = (0.0, -0.0, -1.571)
_m = ob_main_vent_002.modifiers.new('Solidify', 'SOLIDIFY')
_m.thickness = 0.025
_m.offset = 1.0
ob_main_vent_003.location = (2.0, 8.0, 0.0)
ob_main_vent_003.rotation_euler = (0.0, -0.0, -1.571)
_m = ob_main_vent_003.modifiers.new('Solidify', 'SOLIDIFY')
_m.thickness = 0.025
_m.offset = 1.0
ob_main_vent_005.location = (6.0, 8.0, 0.0)
ob_main_vent_005.rotation_euler = (0.0, -0.0, -3.142)
_m = ob_main_vent_005.modifiers.new('Solidify', 'SOLIDIFY')
_m.thickness = 0.025
_m.offset = 1.0
ob_main_vent_006.location = (6.0, 4.0, 0.0)
ob_main_vent_006.rotation_euler = (0.0, -0.0, -3.142)
_m = ob_main_vent_006.modifiers.new('Solidify', 'SOLIDIFY')
_m.thickness = 0.025
_m.offset = 1.0
ob_main_vent_007.location = (6.0, 0.0, 0.0)
ob_main_vent_007.rotation_euler = (0.0, -0.0, -4.712)
_m = ob_main_vent_007.modifiers.new('Solidify', 'SOLIDIFY')
_m.thickness = 0.025
_m.offset = 1.0
ob_main_vent_008.location = (2.0, 0.0, 0.0)
ob_main_vent_008.rotation_euler = (0.0, -0.0, -4.712)
_m = ob_main_vent_008.modifiers.new('Solidify', 'SOLIDIFY')
_m.thickness = 0.025
_m.offset = 1.0
ob_cube_001.location = (2.0, 6.0, 1.0)
ob_cube_001.scale = (10.0, 1.0, 1.0)
ob_cube_002.location = (2.0, 2.0, 1.0)
ob_cube_002.scale = (10.0, 1.0, 1.0)
ob_cube_003.location = (2.384e-07, 4.0, 1.0)
ob_cube_003.rotation_euler = (0.0, -0.0, 1.571)
ob_cube_003.scale = (10.0, 1.0, 1.0)
ob_cube_004.location = (4.0, 4.0, 1.0)
ob_cube_004.rotation_euler = (0.0, -0.0, 1.571)
ob_cube_004.scale = (10.0, 1.0, 1.0)
ob_cube_005.location = (-4.5, 13.5, 50.9)
ob_cube_005.scale = (1.875, 1.5, 50.85)

# ---- collection membership
scene.collection.objects.link(ob_main_vent_004)
scene.collection.objects.link(ob_main_vent_001)
scene.collection.objects.link(ob_main_vent_002)
scene.collection.objects.link(ob_main_vent_003)
scene.collection.objects.link(ob_main_vent_005)
scene.collection.objects.link(ob_main_vent_006)
scene.collection.objects.link(ob_main_vent_007)
scene.collection.objects.link(ob_main_vent_008)
col_vents.objects.link(ob_cube_001)
col_vents.objects.link(ob_cube_002)
col_vents.objects.link(ob_cube_003)
col_vents.objects.link(ob_cube_004)
col_vents.objects.link(ob_cube_005)

# ---- scene / render settings (as saved in the file)
scene.frame_start = 1; scene.frame_end = 250; scene.frame_set(1)
scene.render.engine = 'BLENDER_EEVEE_NEXT'
scene.render.bake_bias = 0.0
scene.render.bake_samples = 0
scene.cycles.sampling_pattern = 'TABULATED_SOBOL'
scene.eevee.use_volume_custom_range = False
bpy.context.view_layer.update()

# ---- added for rendering (the .blend has no active camera and no usable light): camera, sun
cam_auto = bpy.data.cameras.new('AutoCamera')
cam_auto.lens = 50.0
cam_auto.sensor_width = 36.0
cam_auto.clip_end = 1464.9
ob_auto_camera = bpy.data.objects.new('AutoCamera', cam_auto)
scene.collection.objects.link(ob_auto_camera)
ob_auto_camera.location = (85.4704, -96.1645, 96.2764)
ob_auto_camera.rotation_euler = (1.09748, -7.21219e-08, 0.694738)
scene.camera = ob_auto_camera
light_auto_sun = bpy.data.lights.new('AutoSun', 'SUN')
light_auto_sun.energy = 3.0
light_auto_sun.angle = 0.0523599
ob_auto_sun = bpy.data.objects.new('AutoSun', light_auto_sun)
scene.collection.objects.link(ob_auto_sun)
ob_auto_sun.rotation_euler = (0.872665, 0.174533, 0.523599)
bpy.context.view_layer.update()
